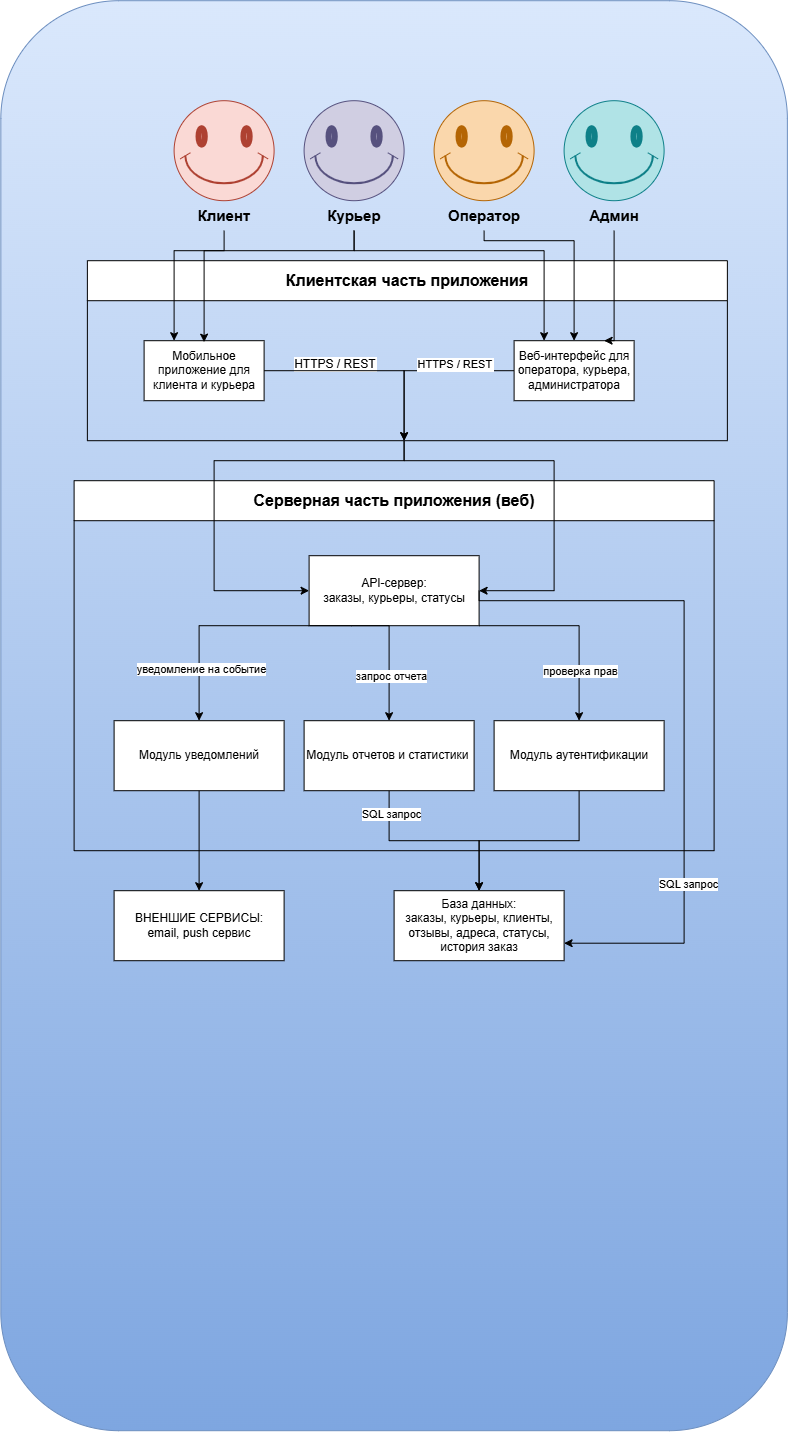

The diagram above was exported from draw.io. Its source (the exported page's mxGraphModel, read from the mxfile embedded in the PNG):
<mxGraphModel dx="3402" dy="2507" grid="1" gridSize="10" guides="1" tooltips="1" connect="1" arrows="1" fold="1" page="1" pageScale="1" pageWidth="827" pageHeight="1169" math="0" shadow="0">
  <root>
    <mxCell id="0" />
    <mxCell id="1" parent="0" />
    <mxCell id="1etaHKzvixsb9kjswQRk-29" parent="1" style="rounded=1;whiteSpace=wrap;html=1;fillStyle=solid;fillColor=#dae8fc;strokeColor=#6c8ebf;gradientColor=#7ea6e0;fontSize=14;" value="" vertex="1">
      <mxGeometry height="1430" width="786.56" x="-93.28" y="-70" as="geometry" />
    </mxCell>
    <mxCell id="1etaHKzvixsb9kjswQRk-21" connectable="0" parent="1" style="group;fontSize=17;" value="" vertex="1">
      <mxGeometry height="980" width="346.55999999999995" x="340" y="30" as="geometry" />
    </mxCell>
    <mxCell id="1etaHKzvixsb9kjswQRk-22" parent="1etaHKzvixsb9kjswQRk-21" style="verticalLabelPosition=bottom;verticalAlign=top;html=1;shape=mxgraph.basic.smiley;fillColor=#fad7ac;strokeColor=#b46504;" value="" vertex="1">
      <mxGeometry height="100" width="100" as="geometry" />
    </mxCell>
    <mxCell id="1etaHKzvixsb9kjswQRk-23" parent="1etaHKzvixsb9kjswQRk-21" style="text;html=1;whiteSpace=wrap;strokeColor=none;fillColor=none;align=center;verticalAlign=middle;rounded=0;fontStyle=1" value="&lt;font style=&quot;font-size: 15px;&quot;&gt;Оператор&lt;/font&gt;" vertex="1">
      <mxGeometry height="30" width="60" x="20" y="100" as="geometry" />
    </mxCell>
    <mxCell id="aMuUKwVA6_JlrVHcKm_A-17" parent="1etaHKzvixsb9kjswQRk-21" style="rounded=0;whiteSpace=wrap;html=1;" value="База данных:&lt;div&gt;заказы, курьеры, клиенты, отзывы, адреса, статусы, история заказ&lt;/div&gt;" vertex="1">
      <mxGeometry height="70" width="170" x="-40" y="790" as="geometry" />
    </mxCell>
    <mxCell id="1etaHKzvixsb9kjswQRk-15" connectable="0" parent="1" style="group;fontSize=17;" value="" vertex="1">
      <mxGeometry height="130" width="100" x="80" y="30" as="geometry" />
    </mxCell>
    <mxCell id="1etaHKzvixsb9kjswQRk-16" parent="1etaHKzvixsb9kjswQRk-15" style="verticalLabelPosition=bottom;verticalAlign=top;html=1;shape=mxgraph.basic.smiley;fillColor=#fad9d5;strokeColor=#ae4132;" value="" vertex="1">
      <mxGeometry height="100" width="100" as="geometry" />
    </mxCell>
    <mxCell id="1etaHKzvixsb9kjswQRk-17" parent="1etaHKzvixsb9kjswQRk-15" style="text;html=1;whiteSpace=wrap;strokeColor=none;fillColor=none;align=center;verticalAlign=middle;rounded=0;fontStyle=1" value="&lt;font style=&quot;font-size: 15px;&quot;&gt;Клиент&lt;/font&gt;" vertex="1">
      <mxGeometry height="30" width="60" x="20" y="100" as="geometry" />
    </mxCell>
    <mxCell id="1etaHKzvixsb9kjswQRk-18" connectable="0" parent="1" style="group;fontSize=17;" value="" vertex="1">
      <mxGeometry height="130" width="100" x="210" y="30" as="geometry" />
    </mxCell>
    <mxCell id="1etaHKzvixsb9kjswQRk-19" parent="1etaHKzvixsb9kjswQRk-18" style="verticalLabelPosition=bottom;verticalAlign=top;html=1;shape=mxgraph.basic.smiley;fillColor=#d0cee2;strokeColor=#56517e;" value="" vertex="1">
      <mxGeometry height="100" width="100" as="geometry" />
    </mxCell>
    <mxCell id="1etaHKzvixsb9kjswQRk-20" parent="1etaHKzvixsb9kjswQRk-18" style="text;html=1;whiteSpace=wrap;strokeColor=none;fillColor=none;align=center;verticalAlign=middle;rounded=0;fontStyle=1" value="&lt;font style=&quot;font-size: 15px;&quot;&gt;Курьер&lt;/font&gt;" vertex="1">
      <mxGeometry height="30" width="60" x="20" y="100" as="geometry" />
    </mxCell>
    <mxCell id="1etaHKzvixsb9kjswQRk-28" parent="1" style="swimlane;whiteSpace=wrap;html=1;startSize=40;fillColor=default;" value="&lt;font style=&quot;font-size: 16px;&quot;&gt;Серверная часть приложения (веб)&lt;/font&gt;" vertex="1">
      <mxGeometry height="370" width="640" x="-20" y="410" as="geometry">
        <mxRectangle height="40" width="170" x="180" y="470" as="alternateBounds" />
      </mxGeometry>
    </mxCell>
    <mxCell id="aMuUKwVA6_JlrVHcKm_A-12" parent="1etaHKzvixsb9kjswQRk-28" style="rounded=0;whiteSpace=wrap;html=1;" value="API-сервер:&lt;div&gt;заказы, курьеры, статусы&lt;/div&gt;" vertex="1">
      <mxGeometry height="70" width="170" x="235" y="75" as="geometry" />
    </mxCell>
    <mxCell id="1etaHKzvixsb9kjswQRk-26" connectable="0" parent="1" style="group;fontSize=17;" value="" vertex="1">
      <mxGeometry height="130" width="100" x="470" y="30" as="geometry" />
    </mxCell>
    <mxCell id="1etaHKzvixsb9kjswQRk-24" parent="1etaHKzvixsb9kjswQRk-26" style="verticalLabelPosition=bottom;verticalAlign=top;html=1;shape=mxgraph.basic.smiley;fillColor=#b0e3e6;strokeColor=#0e8088;" value="" vertex="1">
      <mxGeometry height="100" width="100" as="geometry" />
    </mxCell>
    <mxCell id="1etaHKzvixsb9kjswQRk-25" parent="1etaHKzvixsb9kjswQRk-26" style="text;html=1;whiteSpace=wrap;strokeColor=none;fillColor=none;align=center;verticalAlign=middle;rounded=0;fontStyle=1" value="&lt;font style=&quot;font-size: 15px;&quot;&gt;Админ&lt;/font&gt;" vertex="1">
      <mxGeometry height="30" width="60" x="20" y="100" as="geometry" />
    </mxCell>
    <mxCell id="aMuUKwVA6_JlrVHcKm_A-8" edge="1" parent="1" source="1etaHKzvixsb9kjswQRk-27" style="edgeStyle=orthogonalEdgeStyle;rounded=0;orthogonalLoop=1;jettySize=auto;html=1;entryX=0;entryY=0.5;entryDx=0;entryDy=0;" target="aMuUKwVA6_JlrVHcKm_A-12">
      <mxGeometry relative="1" as="geometry">
        <Array as="points">
          <mxPoint x="309.99" y="390.01" />
          <mxPoint x="120.01" y="390.01" />
          <mxPoint x="120.01" y="520" />
        </Array>
      </mxGeometry>
    </mxCell>
    <mxCell id="1etaHKzvixsb9kjswQRk-39" connectable="0" parent="aMuUKwVA6_JlrVHcKm_A-8" style="edgeLabel;align=center;verticalAlign=bottom;resizable=0;points=[];fontSize=12;labelBackgroundColor=default;fontColor=light-dark(#000000,#FFFFFF);" value="HTTPS / REST" vertex="1">
      <mxGeometry relative="1" x="0.068" as="geometry">
        <mxPoint x="120" y="-112" as="offset" />
      </mxGeometry>
    </mxCell>
    <mxCell id="1etaHKzvixsb9kjswQRk-27" parent="1" style="swimlane;whiteSpace=wrap;html=1;startSize=40;" value="&lt;font style=&quot;font-size: 16px;&quot;&gt;Клиентская часть приложения&lt;/font&gt;" vertex="1">
      <mxGeometry height="180" width="640" x="-6.720000000000001" y="190" as="geometry" />
    </mxCell>
    <mxCell id="aMuUKwVA6_JlrVHcKm_A-24" edge="1" parent="1" source="aMuUKwVA6_JlrVHcKm_A-3" style="edgeStyle=orthogonalEdgeStyle;rounded=0;orthogonalLoop=1;jettySize=auto;html=1;">
      <mxGeometry relative="1" as="geometry">
        <mxPoint x="310" y="370" as="targetPoint" />
      </mxGeometry>
    </mxCell>
    <mxCell id="aMuUKwVA6_JlrVHcKm_A-3" parent="1" style="rounded=0;whiteSpace=wrap;html=1;" value="Мобильное приложение для клиента и курьера" vertex="1">
      <mxGeometry height="60" width="120" x="50" y="270" as="geometry" />
    </mxCell>
    <mxCell id="aMuUKwVA6_JlrVHcKm_A-25" edge="1" parent="1" source="aMuUKwVA6_JlrVHcKm_A-4" style="edgeStyle=orthogonalEdgeStyle;rounded=0;orthogonalLoop=1;jettySize=auto;html=1;">
      <mxGeometry relative="1" as="geometry">
        <mxPoint x="310" y="370" as="targetPoint" />
      </mxGeometry>
    </mxCell>
    <mxCell id="aMuUKwVA6_JlrVHcKm_A-4" parent="1" style="rounded=0;whiteSpace=wrap;html=1;" value="Веб-интерфейс для оператора, курьера, администратора" vertex="1">
      <mxGeometry height="60" width="120" x="420" y="270" as="geometry" />
    </mxCell>
    <mxCell id="aMuUKwVA6_JlrVHcKm_A-6" edge="1" parent="1" source="1etaHKzvixsb9kjswQRk-20" style="edgeStyle=orthogonalEdgeStyle;rounded=0;orthogonalLoop=1;jettySize=auto;html=1;entryX=0.5;entryY=0.024;entryDx=0;entryDy=0;entryPerimeter=0;" target="aMuUKwVA6_JlrVHcKm_A-3">
      <mxGeometry relative="1" as="geometry">
        <Array as="points">
          <mxPoint x="260" y="180" />
          <mxPoint x="110" y="180" />
        </Array>
      </mxGeometry>
    </mxCell>
    <mxCell id="aMuUKwVA6_JlrVHcKm_A-9" edge="1" parent="1" source="1etaHKzvixsb9kjswQRk-27" style="edgeStyle=orthogonalEdgeStyle;rounded=0;orthogonalLoop=1;jettySize=auto;html=1;entryX=1;entryY=0.5;entryDx=0;entryDy=0;" target="aMuUKwVA6_JlrVHcKm_A-12">
      <mxGeometry relative="1" as="geometry">
        <Array as="points">
          <mxPoint x="310" y="390.01" />
          <mxPoint x="460" y="390.01" />
          <mxPoint x="460" y="520.01" />
        </Array>
      </mxGeometry>
    </mxCell>
    <mxCell id="aMuUKwVA6_JlrVHcKm_A-11" connectable="0" parent="aMuUKwVA6_JlrVHcKm_A-9" style="edgeLabel;align=center;verticalAlign=bottom;resizable=0;points=[];labelBackgroundColor=default;fontColor=light-dark(#000000,#FFFFFF);horizontal=1;labelPosition=center;verticalLabelPosition=middle;textDirection=ltr;" value="HTTPS / REST" vertex="1">
      <mxGeometry relative="1" as="geometry">
        <mxPoint x="-100" y="-107" as="offset" />
      </mxGeometry>
    </mxCell>
    <mxCell id="1etaHKzvixsb9kjswQRk-34" edge="1" parent="1" source="1etaHKzvixsb9kjswQRk-17" style="edgeStyle=orthogonalEdgeStyle;rounded=0;orthogonalLoop=1;jettySize=auto;html=1;exitX=0.5;exitY=1;exitDx=0;exitDy=0;entryX=0.25;entryY=0;entryDx=0;entryDy=0;" target="aMuUKwVA6_JlrVHcKm_A-3">
      <mxGeometry relative="1" as="geometry">
        <Array as="points">
          <mxPoint x="130" y="180" />
          <mxPoint x="80" y="180" />
        </Array>
      </mxGeometry>
    </mxCell>
    <mxCell id="1etaHKzvixsb9kjswQRk-35" edge="1" parent="1" source="1etaHKzvixsb9kjswQRk-20" style="edgeStyle=orthogonalEdgeStyle;rounded=0;orthogonalLoop=1;jettySize=auto;html=1;exitX=0.5;exitY=1;exitDx=0;exitDy=0;entryX=0.25;entryY=0;entryDx=0;entryDy=0;" target="aMuUKwVA6_JlrVHcKm_A-4">
      <mxGeometry relative="1" as="geometry">
        <Array as="points">
          <mxPoint x="260" y="180" />
          <mxPoint x="450" y="180" />
        </Array>
      </mxGeometry>
    </mxCell>
    <mxCell id="1etaHKzvixsb9kjswQRk-36" edge="1" parent="1" source="1etaHKzvixsb9kjswQRk-23" style="edgeStyle=orthogonalEdgeStyle;rounded=0;orthogonalLoop=1;jettySize=auto;html=1;exitX=0.5;exitY=1;exitDx=0;exitDy=0;entryX=0.5;entryY=0;entryDx=0;entryDy=0;" target="aMuUKwVA6_JlrVHcKm_A-4">
      <mxGeometry relative="1" as="geometry">
        <Array as="points">
          <mxPoint x="390" y="170" />
          <mxPoint x="480" y="170" />
        </Array>
      </mxGeometry>
    </mxCell>
    <mxCell id="1etaHKzvixsb9kjswQRk-37" edge="1" parent="1" source="1etaHKzvixsb9kjswQRk-25" style="edgeStyle=orthogonalEdgeStyle;rounded=0;orthogonalLoop=1;jettySize=auto;html=1;exitX=0.5;exitY=1;exitDx=0;exitDy=0;entryX=0.75;entryY=0;entryDx=0;entryDy=0;" target="aMuUKwVA6_JlrVHcKm_A-4">
      <mxGeometry relative="1" as="geometry">
        <Array as="points">
          <mxPoint x="520" y="270" />
        </Array>
      </mxGeometry>
    </mxCell>
    <mxCell id="1etaHKzvixsb9kjswQRk-46" edge="1" parent="1" source="aMuUKwVA6_JlrVHcKm_A-13" style="edgeStyle=orthogonalEdgeStyle;rounded=0;orthogonalLoop=1;jettySize=auto;html=1;exitX=0.5;exitY=1;exitDx=0;exitDy=0;entryX=0.5;entryY=0;entryDx=0;entryDy=0;" target="aMuUKwVA6_JlrVHcKm_A-16">
      <mxGeometry relative="1" as="geometry" />
    </mxCell>
    <mxCell id="aMuUKwVA6_JlrVHcKm_A-13" parent="1" style="rounded=0;whiteSpace=wrap;html=1;" value="Модуль уведомлений" vertex="1">
      <mxGeometry height="70" width="170" x="20" y="650" as="geometry" />
    </mxCell>
    <mxCell id="1etaHKzvixsb9kjswQRk-47" edge="1" parent="1" source="aMuUKwVA6_JlrVHcKm_A-14" style="edgeStyle=orthogonalEdgeStyle;rounded=0;orthogonalLoop=1;jettySize=auto;html=1;exitX=0.5;exitY=1;exitDx=0;exitDy=0;" target="aMuUKwVA6_JlrVHcKm_A-17">
      <mxGeometry relative="1" as="geometry">
        <Array as="points">
          <mxPoint x="295" y="769.94" />
          <mxPoint x="385" y="769.94" />
        </Array>
      </mxGeometry>
    </mxCell>
    <mxCell id="aMuUKwVA6_JlrVHcKm_A-21" connectable="0" parent="1etaHKzvixsb9kjswQRk-47" style="edgeLabel;html=1;align=center;verticalAlign=middle;resizable=0;points=[];" value="SQL запрос" vertex="1">
      <mxGeometry relative="1" x="-0.7699" y="1" as="geometry">
        <mxPoint as="offset" />
      </mxGeometry>
    </mxCell>
    <mxCell id="aMuUKwVA6_JlrVHcKm_A-14" parent="1" style="rounded=0;whiteSpace=wrap;html=1;" value="Модуль отчетов и статистики&amp;nbsp;" vertex="1">
      <mxGeometry height="70" width="170" x="210" y="650" as="geometry" />
    </mxCell>
    <mxCell id="1etaHKzvixsb9kjswQRk-48" edge="1" parent="1" source="aMuUKwVA6_JlrVHcKm_A-15" style="edgeStyle=orthogonalEdgeStyle;rounded=0;orthogonalLoop=1;jettySize=auto;html=1;exitX=0.5;exitY=1;exitDx=0;exitDy=0;" target="aMuUKwVA6_JlrVHcKm_A-17">
      <mxGeometry relative="1" as="geometry" />
    </mxCell>
    <mxCell id="aMuUKwVA6_JlrVHcKm_A-15" parent="1" style="rounded=0;whiteSpace=wrap;html=1;" value="Модуль аутентификации" vertex="1">
      <mxGeometry height="70" width="170" x="400" y="650" as="geometry" />
    </mxCell>
    <mxCell id="aMuUKwVA6_JlrVHcKm_A-16" parent="1" style="rounded=0;whiteSpace=wrap;html=1;" value="ВНЕНШИЕ СЕРВИСЫ:&lt;div&gt;email, push сервис&lt;/div&gt;" vertex="1">
      <mxGeometry height="70" width="170" x="20" y="820" as="geometry" />
    </mxCell>
    <mxCell id="1etaHKzvixsb9kjswQRk-43" edge="1" parent="1" source="aMuUKwVA6_JlrVHcKm_A-12" style="edgeStyle=orthogonalEdgeStyle;rounded=0;orthogonalLoop=1;jettySize=auto;html=1;exitX=0.25;exitY=1;exitDx=0;exitDy=0;entryX=0.5;entryY=0;entryDx=0;entryDy=0;" target="aMuUKwVA6_JlrVHcKm_A-13">
      <mxGeometry relative="1" as="geometry">
        <Array as="points">
          <mxPoint x="105" y="555.06" />
        </Array>
      </mxGeometry>
    </mxCell>
    <mxCell id="aMuUKwVA6_JlrVHcKm_A-18" connectable="0" parent="1etaHKzvixsb9kjswQRk-43" style="edgeLabel;html=1;align=center;verticalAlign=middle;resizable=0;points=[];" value="уведомление на событие" vertex="1">
      <mxGeometry relative="1" x="0.5833" y="1" as="geometry">
        <mxPoint as="offset" />
      </mxGeometry>
    </mxCell>
    <mxCell id="1etaHKzvixsb9kjswQRk-44" edge="1" parent="1" source="aMuUKwVA6_JlrVHcKm_A-12" style="edgeStyle=orthogonalEdgeStyle;rounded=0;orthogonalLoop=1;jettySize=auto;html=1;exitX=0.25;exitY=1;exitDx=0;exitDy=0;entryX=0.5;entryY=0;entryDx=0;entryDy=0;" target="aMuUKwVA6_JlrVHcKm_A-14">
      <mxGeometry relative="1" as="geometry">
        <Array as="points">
          <mxPoint x="295" y="555.06" />
        </Array>
      </mxGeometry>
    </mxCell>
    <mxCell id="aMuUKwVA6_JlrVHcKm_A-19" connectable="0" parent="1etaHKzvixsb9kjswQRk-44" style="edgeLabel;html=1;align=center;verticalAlign=middle;resizable=0;points=[];" value="запрос отчета" vertex="1">
      <mxGeometry relative="1" x="0.3078" y="1" as="geometry">
        <mxPoint as="offset" />
      </mxGeometry>
    </mxCell>
    <mxCell id="1etaHKzvixsb9kjswQRk-45" edge="1" parent="1" source="aMuUKwVA6_JlrVHcKm_A-12" style="edgeStyle=orthogonalEdgeStyle;rounded=0;orthogonalLoop=1;jettySize=auto;html=1;exitX=1;exitY=1;exitDx=0;exitDy=0;entryX=0.5;entryY=0;entryDx=0;entryDy=0;" target="aMuUKwVA6_JlrVHcKm_A-15">
      <mxGeometry relative="1" as="geometry">
        <Array as="points">
          <mxPoint x="485" y="555.06" />
        </Array>
      </mxGeometry>
    </mxCell>
    <mxCell id="aMuUKwVA6_JlrVHcKm_A-20" connectable="0" parent="1etaHKzvixsb9kjswQRk-45" style="edgeLabel;html=1;align=center;verticalAlign=middle;resizable=0;points=[];" value="проверка прав" vertex="1">
      <mxGeometry relative="1" x="0.4769" as="geometry">
        <mxPoint as="offset" />
      </mxGeometry>
    </mxCell>
    <mxCell id="aMuUKwVA6_JlrVHcKm_A-22" edge="1" parent="1" source="aMuUKwVA6_JlrVHcKm_A-12" style="edgeStyle=orthogonalEdgeStyle;rounded=0;orthogonalLoop=1;jettySize=auto;html=1;exitX=1;exitY=0.5;exitDx=0;exitDy=0;entryX=1;entryY=0.75;entryDx=0;entryDy=0;" target="aMuUKwVA6_JlrVHcKm_A-17">
      <mxGeometry relative="1" as="geometry">
        <Array as="points">
          <mxPoint x="385.01" y="530" />
          <mxPoint x="590.04" y="530" />
          <mxPoint x="590.04" y="872.5" />
        </Array>
      </mxGeometry>
    </mxCell>
    <mxCell id="aMuUKwVA6_JlrVHcKm_A-23" connectable="0" parent="aMuUKwVA6_JlrVHcKm_A-22" style="edgeLabel;html=1;align=center;verticalAlign=middle;resizable=0;points=[];" value="SQL запрос" vertex="1">
      <mxGeometry relative="1" x="0.4716" y="3" as="geometry">
        <mxPoint as="offset" />
      </mxGeometry>
    </mxCell>
  </root>
</mxGraphModel>